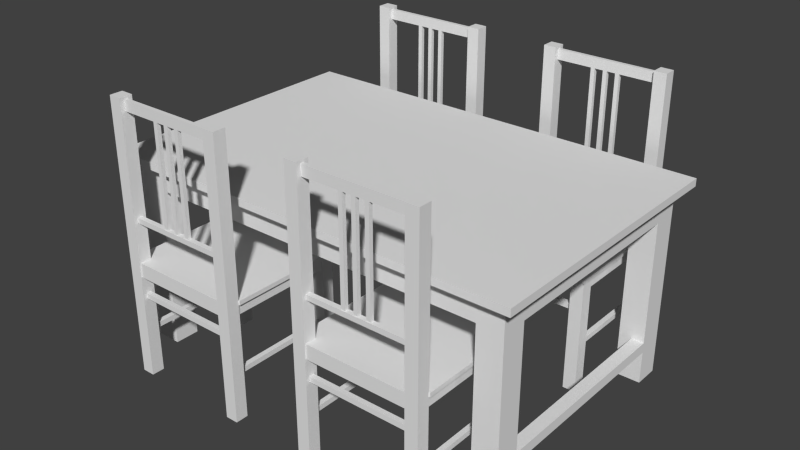 # Source: Table_and_Chairs.blend  (saved by Blender 2.63.0; exported with 4.5.12 LTS)
import bpy
from mathutils import Matrix  # noqa: F401  (used for matrix-valued properties, if any)

bpy.ops.wm.read_factory_settings(use_empty=True)
scene = bpy.context.scene
scene.name = 'Scene'

# ---- collections
col_collection_1 = bpy.data.collections.new('Collection 1'); scene.collection.children.link(col_collection_1)

# ---- world
world_world = bpy.data.worlds.new('World'); scene.world = world_world
world_world.color = (0.05088, 0.05088, 0.05088)
world_world.use_sun_shadow = False
world_world.sun_shadow_jitter_overblur = 0.0
world_world.cycles.sampling_method = 'MANUAL'
world_world.cycles.sample_map_resolution = 256

# ---- meshes
me_cube_004 = bpy.data.meshes.new('Cube.004')
me_cube_004.from_pydata([(88.0, -0.8333, -1.0), (88.0, 0.8333, -1.0), (92.0, 0.8333, -1.0), (92.0, -0.8333, -1.0), (88.0, -0.8333, 1.0), (88.0, 0.8333, 1.0), (92.0, 0.8333, 1.0), (92.0, -0.8333, 1.0), (-2.0, -0.8333, -1.0), (-2.0, 0.8333, -1.0), (2.0, 0.8333, -1.0), (2.0, -0.8333, -1.0), (-2.0, -0.8333, 1.0), (-2.0, 0.8333, 1.0), (2.0, 0.8333, 1.0), (2.0, -0.8333, 1.0), (85.0, -0.9792, -16.0), (5.0, -0.9792, -16.0), (5.0, -0.8958, -16.0), (85.0, -0.8958, -16.0), (85.0, -0.9792, -14.0), (5.0, -0.9792, -14.0), (5.0, -0.8958, -14.0), (85.0, -0.8958, -14.0), (85.0, 0.8958, -16.0), (5.0, 0.8958, -16.0), (5.0, 0.9792, -16.0), (85.0, 0.9792, -16.0), (85.0, 0.8958, -14.0), (5.0, 0.8958, -14.0), (5.0, 0.9792, -14.0), (85.0, 0.9792, -14.0), (33.4, 0.9063, -85.0), (33.4, 0.9063, -46.0), (33.4, 0.9688, -46.0), (33.4, 0.9688, -85.0), (36.6, 0.9063, -85.0), (36.6, 0.9063, -46.0), (36.6, 0.9688, -46.0), (36.6, 0.9688, -85.0), (43.4, 0.9063, -85.0), (43.4, 0.9063, -46.0), (43.4, 0.9688, -46.0), (43.4, 0.9688, -85.0), (46.6, 0.9063, -85.0), (46.6, 0.9063, -46.0), (46.6, 0.9688, -46.0), (46.6, 0.9688, -85.0), (53.4, 0.9063, -85.0), (53.4, 0.9063, -46.0), (53.4, 0.9688, -46.0), (53.4, 0.9688, -85.0), (56.6, 0.9063, -85.0), (56.6, 0.9063, -46.0), (56.6, 0.9688, -46.0), (56.6, 0.9688, -85.0), (85.0, 0.9063, -89.0), (5.0, 0.9063, -89.0), (5.0, 0.9688, -89.0), (85.0, 0.9688, -89.0), (85.0, 0.9063, -85.0), (5.0, 0.9063, -85.0), (5.0, 0.9688, -85.0), (85.0, 0.9688, -85.0), (85.0, 0.8958, -46.0), (5.0, 0.8958, -46.0), (5.0, 0.9792, -46.0), (85.0, 0.9792, -46.0), (85.0, 0.8958, -44.0), (5.0, 0.8958, -44.0), (5.0, 0.9792, -44.0), (85.0, 0.9792, -44.0), (96.0, -1.062, -27.0), (96.0, 0.8333, -27.0), (-6.0, 0.8333, -27.0), (-6.0, -1.062, -27.0), (96.0, -1.062, -28.68), (96.0, 0.8333, -28.68), (-6.0, 0.8333, -28.68), (-6.0, -1.062, -28.68), (84.97, 0.8333, -28.68), (5.031, 0.8333, -28.68), (5.031, 0.8333, -27.0), (84.97, 0.8333, -27.0), (5.031, -1.062, -28.68), (84.97, -1.062, -28.68), (84.97, -1.062, -27.0), (5.031, -1.062, -27.0), (84.97, 1.021, -28.68), (5.031, 1.021, -28.68), (5.031, 1.021, -27.0), (84.97, 1.021, -27.0), (85.0, 0.9792, -27.0), (5.0, 0.9792, -27.0), (5.0, 1.021, -27.0), (85.0, 1.021, -27.0), (85.0, 0.9792, -23.0), (5.0, 0.9792, -23.0), (5.0, 1.021, -23.0), (85.0, 1.021, -23.0), (5.0, -0.9792, -27.0), (85.0, -0.9792, -27.0), (85.0, -1.021, -27.0), (5.0, -1.021, -27.0), (5.0, -0.9792, -23.0), (85.0, -0.9792, -23.0), (85.0, -1.021, -23.0), (5.0, -1.021, -23.0), (92.0, -0.8333, -27.0), (92.0, 0.8333, -27.0), (94.0, 0.8333, -27.0), (94.0, -0.8333, -27.0), (92.0, -0.8333, -23.0), (92.0, 0.8333, -23.0), (94.0, 0.8333, -23.0), (94.0, -0.8333, -23.0), (-2.0, -0.8333, -23.0), (-2.0, 0.8333, -23.0), (-4.0, 0.8333, -23.0), (-4.0, -0.8333, -23.0), (-2.0, -0.8333, -27.0), (-2.0, 0.8333, -27.0), (-4.0, 0.8333, -27.0), (-4.0, -0.8333, -27.0), (5.0, -1.042, 18.0), (5.0, -0.8333, 18.0), (-5.0, -0.8333, 18.0), (-5.0, -1.042, 18.0), (5.0, -1.042, -27.0), (5.0, -0.8333, -27.0), (-5.0, -0.8333, -27.0), (-5.0, -1.042, -27.0), (85.0, -0.8333, 18.0), (85.0, -1.042, 18.0), (95.0, -1.042, 18.0), (95.0, -0.8333, 18.0), (85.0, -0.8333, -27.0), (85.0, -1.042, -27.0), (95.0, -1.042, -27.0), (95.0, -0.8333, -27.0), (85.0, 1.042, 18.0), (85.0, 0.8333, 18.0), (95.0, 0.8333, 18.0), (95.0, 1.042, 18.0), (85.0, 1.042, -90.0), (85.0, 0.8333, -90.0), (95.0, 0.8333, -90.0), (95.0, 1.042, -90.0), (5.0, 0.8333, 18.0), (5.0, 1.042, 18.0), (-5.0, 1.042, 18.0), (-5.0, 0.8333, 18.0), (5.0, 0.8333, -90.0), (5.0, 1.042, -90.0), (-5.0, 1.042, -90.0), (-5.0, 0.8333, -90.0)], [], [(4, 5, 1, 0), (5, 6, 2, 1), (6, 7, 3, 2), (7, 4, 0, 3), (0, 1, 2, 3), (7, 6, 5, 4), (12, 13, 9, 8), (13, 14, 10, 9), (14, 15, 11, 10), (15, 12, 8, 11), (8, 9, 10, 11), (15, 14, 13, 12), (20, 21, 17, 16), (21, 22, 18, 17), (22, 23, 19, 18), (23, 20, 16, 19), (16, 17, 18, 19), (23, 22, 21, 20), (28, 29, 25, 24), (29, 30, 26, 25), (30, 31, 27, 26), (31, 28, 24, 27), (24, 25, 26, 27), (31, 30, 29, 28), (36, 37, 33, 32), (37, 38, 34, 33), (38, 39, 35, 34), (39, 36, 32, 35), (32, 33, 34, 35), (39, 38, 37, 36), (44, 45, 41, 40), (45, 46, 42, 41), (46, 47, 43, 42), (47, 44, 40, 43), (40, 41, 42, 43), (47, 46, 45, 44), (52, 53, 49, 48), (53, 54, 50, 49), (54, 55, 51, 50), (55, 52, 48, 51), (48, 49, 50, 51), (55, 54, 53, 52), (60, 61, 57, 56), (61, 62, 58, 57), (62, 63, 59, 58), (63, 60, 56, 59), (56, 57, 58, 59), (63, 62, 61, 60), (68, 69, 65, 64), (69, 70, 66, 65), (70, 71, 67, 66), (71, 68, 64, 67), (64, 65, 66, 67), (71, 70, 69, 68), (76, 77, 73, 72), (81, 78, 74, 82), (78, 79, 75, 74), (85, 76, 72, 86), (87, 82, 74, 75), (85, 80, 77, 76), (77, 80, 83, 73), (91, 90, 82, 83), (79, 84, 87, 75), (84, 85, 86, 87), (72, 73, 83, 86), (86, 83, 82, 87), (79, 78, 81, 84), (84, 81, 80, 85), (88, 89, 90, 91), (88, 91, 83, 80), (89, 88, 80, 81), (81, 82, 90, 89), (96, 97, 93, 92), (97, 98, 94, 93), (98, 99, 95, 94), (99, 96, 92, 95), (92, 93, 94, 95), (99, 98, 97, 96), (104, 105, 101, 100), (105, 106, 102, 101), (106, 107, 103, 102), (107, 104, 100, 103), (100, 101, 102, 103), (107, 106, 105, 104), (112, 113, 109, 108), (113, 114, 110, 109), (114, 115, 111, 110), (115, 112, 108, 111), (108, 109, 110, 111), (115, 114, 113, 112), (120, 121, 117, 116), (121, 122, 118, 117), (122, 123, 119, 118), (123, 120, 116, 119), (116, 117, 118, 119), (123, 122, 121, 120), (128, 129, 125, 124), (129, 130, 126, 125), (130, 131, 127, 126), (131, 128, 124, 127), (124, 125, 126, 127), (131, 130, 129, 128), (136, 137, 133, 132), (137, 138, 134, 133), (138, 139, 135, 134), (139, 136, 132, 135), (132, 133, 134, 135), (139, 138, 137, 136), (144, 145, 141, 140), (145, 146, 142, 141), (146, 147, 143, 142), (147, 144, 140, 143), (140, 141, 142, 143), (147, 146, 145, 144), (152, 153, 149, 148), (153, 154, 150, 149), (154, 155, 151, 150), (155, 152, 148, 151), (148, 149, 150, 151), (155, 154, 153, 152)])
me_cube_004.use_remesh_preserve_volume = False
me_cube_004.use_remesh_preserve_attributes = False
me_cube_004.use_mirror_vertex_groups = False
me_cube_004.update()
me_cube_003 = bpy.data.meshes.new('Cube.003')
me_cube_003.from_pydata([(88.0, -0.8333, -1.0), (88.0, 0.8333, -1.0), (92.0, 0.8333, -1.0), (92.0, -0.8333, -1.0), (88.0, -0.8333, 1.0), (88.0, 0.8333, 1.0), (92.0, 0.8333, 1.0), (92.0, -0.8333, 1.0), (-2.0, -0.8333, -1.0), (-2.0, 0.8333, -1.0), (2.0, 0.8333, -1.0), (2.0, -0.8333, -1.0), (-2.0, -0.8333, 1.0), (-2.0, 0.8333, 1.0), (2.0, 0.8333, 1.0), (2.0, -0.8333, 1.0), (85.0, -0.9792, -16.0), (5.0, -0.9792, -16.0), (5.0, -0.8958, -16.0), (85.0, -0.8958, -16.0), (85.0, -0.9792, -14.0), (5.0, -0.9792, -14.0), (5.0, -0.8958, -14.0), (85.0, -0.8958, -14.0), (85.0, 0.8958, -16.0), (5.0, 0.8958, -16.0), (5.0, 0.9792, -16.0), (85.0, 0.9792, -16.0), (85.0, 0.8958, -14.0), (5.0, 0.8958, -14.0), (5.0, 0.9792, -14.0), (85.0, 0.9792, -14.0), (33.4, 0.9063, -85.0), (33.4, 0.9063, -46.0), (33.4, 0.9688, -46.0), (33.4, 0.9688, -85.0), (36.6, 0.9063, -85.0), (36.6, 0.9063, -46.0), (36.6, 0.9688, -46.0), (36.6, 0.9688, -85.0), (43.4, 0.9063, -85.0), (43.4, 0.9063, -46.0), (43.4, 0.9688, -46.0), (43.4, 0.9688, -85.0), (46.6, 0.9063, -85.0), (46.6, 0.9063, -46.0), (46.6, 0.9688, -46.0), (46.6, 0.9688, -85.0), (53.4, 0.9063, -85.0), (53.4, 0.9063, -46.0), (53.4, 0.9688, -46.0), (53.4, 0.9688, -85.0), (56.6, 0.9063, -85.0), (56.6, 0.9063, -46.0), (56.6, 0.9688, -46.0), (56.6, 0.9688, -85.0), (85.0, 0.9063, -89.0), (5.0, 0.9063, -89.0), (5.0, 0.9688, -89.0), (85.0, 0.9688, -89.0), (85.0, 0.9063, -85.0), (5.0, 0.9063, -85.0), (5.0, 0.9688, -85.0), (85.0, 0.9688, -85.0), (85.0, 0.8958, -46.0), (5.0, 0.8958, -46.0), (5.0, 0.9792, -46.0), (85.0, 0.9792, -46.0), (85.0, 0.8958, -44.0), (5.0, 0.8958, -44.0), (5.0, 0.9792, -44.0), (85.0, 0.9792, -44.0), (96.0, -1.062, -27.0), (96.0, 0.8333, -27.0), (-6.0, 0.8333, -27.0), (-6.0, -1.062, -27.0), (96.0, -1.062, -28.68), (96.0, 0.8333, -28.68), (-6.0, 0.8333, -28.68), (-6.0, -1.062, -28.68), (84.97, 0.8333, -28.68), (5.031, 0.8333, -28.68), (5.031, 0.8333, -27.0), (84.97, 0.8333, -27.0), (5.031, -1.062, -28.68), (84.97, -1.062, -28.68), (84.97, -1.062, -27.0), (5.031, -1.062, -27.0), (84.97, 1.021, -28.68), (5.031, 1.021, -28.68), (5.031, 1.021, -27.0), (84.97, 1.021, -27.0), (85.0, 0.9792, -27.0), (5.0, 0.9792, -27.0), (5.0, 1.021, -27.0), (85.0, 1.021, -27.0), (85.0, 0.9792, -23.0), (5.0, 0.9792, -23.0), (5.0, 1.021, -23.0), (85.0, 1.021, -23.0), (5.0, -0.9792, -27.0), (85.0, -0.9792, -27.0), (85.0, -1.021, -27.0), (5.0, -1.021, -27.0), (5.0, -0.9792, -23.0), (85.0, -0.9792, -23.0), (85.0, -1.021, -23.0), (5.0, -1.021, -23.0), (92.0, -0.8333, -27.0), (92.0, 0.8333, -27.0), (94.0, 0.8333, -27.0), (94.0, -0.8333, -27.0), (92.0, -0.8333, -23.0), (92.0, 0.8333, -23.0), (94.0, 0.8333, -23.0), (94.0, -0.8333, -23.0), (-2.0, -0.8333, -23.0), (-2.0, 0.8333, -23.0), (-4.0, 0.8333, -23.0), (-4.0, -0.8333, -23.0), (-2.0, -0.8333, -27.0), (-2.0, 0.8333, -27.0), (-4.0, 0.8333, -27.0), (-4.0, -0.8333, -27.0), (5.0, -1.042, 18.0), (5.0, -0.8333, 18.0), (-5.0, -0.8333, 18.0), (-5.0, -1.042, 18.0), (5.0, -1.042, -27.0), (5.0, -0.8333, -27.0), (-5.0, -0.8333, -27.0), (-5.0, -1.042, -27.0), (85.0, -0.8333, 18.0), (85.0, -1.042, 18.0), (95.0, -1.042, 18.0), (95.0, -0.8333, 18.0), (85.0, -0.8333, -27.0), (85.0, -1.042, -27.0), (95.0, -1.042, -27.0), (95.0, -0.8333, -27.0), (85.0, 1.042, 18.0), (85.0, 0.8333, 18.0), (95.0, 0.8333, 18.0), (95.0, 1.042, 18.0), (85.0, 1.042, -90.0), (85.0, 0.8333, -90.0), (95.0, 0.8333, -90.0), (95.0, 1.042, -90.0), (5.0, 0.8333, 18.0), (5.0, 1.042, 18.0), (-5.0, 1.042, 18.0), (-5.0, 0.8333, 18.0), (5.0, 0.8333, -90.0), (5.0, 1.042, -90.0), (-5.0, 1.042, -90.0), (-5.0, 0.8333, -90.0)], [], [(4, 5, 1, 0), (5, 6, 2, 1), (6, 7, 3, 2), (7, 4, 0, 3), (0, 1, 2, 3), (7, 6, 5, 4), (12, 13, 9, 8), (13, 14, 10, 9), (14, 15, 11, 10), (15, 12, 8, 11), (8, 9, 10, 11), (15, 14, 13, 12), (20, 21, 17, 16), (21, 22, 18, 17), (22, 23, 19, 18), (23, 20, 16, 19), (16, 17, 18, 19), (23, 22, 21, 20), (28, 29, 25, 24), (29, 30, 26, 25), (30, 31, 27, 26), (31, 28, 24, 27), (24, 25, 26, 27), (31, 30, 29, 28), (36, 37, 33, 32), (37, 38, 34, 33), (38, 39, 35, 34), (39, 36, 32, 35), (32, 33, 34, 35), (39, 38, 37, 36), (44, 45, 41, 40), (45, 46, 42, 41), (46, 47, 43, 42), (47, 44, 40, 43), (40, 41, 42, 43), (47, 46, 45, 44), (52, 53, 49, 48), (53, 54, 50, 49), (54, 55, 51, 50), (55, 52, 48, 51), (48, 49, 50, 51), (55, 54, 53, 52), (60, 61, 57, 56), (61, 62, 58, 57), (62, 63, 59, 58), (63, 60, 56, 59), (56, 57, 58, 59), (63, 62, 61, 60), (68, 69, 65, 64), (69, 70, 66, 65), (70, 71, 67, 66), (71, 68, 64, 67), (64, 65, 66, 67), (71, 70, 69, 68), (76, 77, 73, 72), (81, 78, 74, 82), (78, 79, 75, 74), (85, 76, 72, 86), (87, 82, 74, 75), (85, 80, 77, 76), (77, 80, 83, 73), (91, 90, 82, 83), (79, 84, 87, 75), (84, 85, 86, 87), (72, 73, 83, 86), (86, 83, 82, 87), (79, 78, 81, 84), (84, 81, 80, 85), (88, 89, 90, 91), (88, 91, 83, 80), (89, 88, 80, 81), (81, 82, 90, 89), (96, 97, 93, 92), (97, 98, 94, 93), (98, 99, 95, 94), (99, 96, 92, 95), (92, 93, 94, 95), (99, 98, 97, 96), (104, 105, 101, 100), (105, 106, 102, 101), (106, 107, 103, 102), (107, 104, 100, 103), (100, 101, 102, 103), (107, 106, 105, 104), (112, 113, 109, 108), (113, 114, 110, 109), (114, 115, 111, 110), (115, 112, 108, 111), (108, 109, 110, 111), (115, 114, 113, 112), (120, 121, 117, 116), (121, 122, 118, 117), (122, 123, 119, 118), (123, 120, 116, 119), (116, 117, 118, 119), (123, 122, 121, 120), (128, 129, 125, 124), (129, 130, 126, 125), (130, 131, 127, 126), (131, 128, 124, 127), (124, 125, 126, 127), (131, 130, 129, 128), (136, 137, 133, 132), (137, 138, 134, 133), (138, 139, 135, 134), (139, 136, 132, 135), (132, 133, 134, 135), (139, 138, 137, 136), (144, 145, 141, 140), (145, 146, 142, 141), (146, 147, 143, 142), (147, 144, 140, 143), (140, 141, 142, 143), (147, 146, 145, 144), (152, 153, 149, 148), (153, 154, 150, 149), (154, 155, 151, 150), (155, 152, 148, 151), (148, 149, 150, 151), (155, 154, 153, 152)])
me_cube_003.use_remesh_preserve_volume = False
me_cube_003.use_remesh_preserve_attributes = False
me_cube_003.use_mirror_vertex_groups = False
me_cube_003.update()
me_cube_001 = bpy.data.meshes.new('Cube.001')
me_cube_001.from_pydata([(88.0, -0.8333, -1.0), (88.0, 0.8333, -1.0), (92.0, 0.8333, -1.0), (92.0, -0.8333, -1.0), (88.0, -0.8333, 1.0), (88.0, 0.8333, 1.0), (92.0, 0.8333, 1.0), (92.0, -0.8333, 1.0), (-2.0, -0.8333, -1.0), (-2.0, 0.8333, -1.0), (2.0, 0.8333, -1.0), (2.0, -0.8333, -1.0), (-2.0, -0.8333, 1.0), (-2.0, 0.8333, 1.0), (2.0, 0.8333, 1.0), (2.0, -0.8333, 1.0), (85.0, -0.9792, -16.0), (5.0, -0.9792, -16.0), (5.0, -0.8958, -16.0), (85.0, -0.8958, -16.0), (85.0, -0.9792, -14.0), (5.0, -0.9792, -14.0), (5.0, -0.8958, -14.0), (85.0, -0.8958, -14.0), (85.0, 0.8958, -16.0), (5.0, 0.8958, -16.0), (5.0, 0.9792, -16.0), (85.0, 0.9792, -16.0), (85.0, 0.8958, -14.0), (5.0, 0.8958, -14.0), (5.0, 0.9792, -14.0), (85.0, 0.9792, -14.0), (33.4, 0.9063, -85.0), (33.4, 0.9063, -46.0), (33.4, 0.9688, -46.0), (33.4, 0.9688, -85.0), (36.6, 0.9063, -85.0), (36.6, 0.9063, -46.0), (36.6, 0.9688, -46.0), (36.6, 0.9688, -85.0), (43.4, 0.9063, -85.0), (43.4, 0.9063, -46.0), (43.4, 0.9688, -46.0), (43.4, 0.9688, -85.0), (46.6, 0.9063, -85.0), (46.6, 0.9063, -46.0), (46.6, 0.9688, -46.0), (46.6, 0.9688, -85.0), (53.4, 0.9063, -85.0), (53.4, 0.9063, -46.0), (53.4, 0.9688, -46.0), (53.4, 0.9688, -85.0), (56.6, 0.9063, -85.0), (56.6, 0.9063, -46.0), (56.6, 0.9688, -46.0), (56.6, 0.9688, -85.0), (85.0, 0.9063, -89.0), (5.0, 0.9063, -89.0), (5.0, 0.9688, -89.0), (85.0, 0.9688, -89.0), (85.0, 0.9063, -85.0), (5.0, 0.9063, -85.0), (5.0, 0.9688, -85.0), (85.0, 0.9688, -85.0), (85.0, 0.8958, -46.0), (5.0, 0.8958, -46.0), (5.0, 0.9792, -46.0), (85.0, 0.9792, -46.0), (85.0, 0.8958, -44.0), (5.0, 0.8958, -44.0), (5.0, 0.9792, -44.0), (85.0, 0.9792, -44.0), (96.0, -1.062, -27.0), (96.0, 0.8333, -27.0), (-6.0, 0.8333, -27.0), (-6.0, -1.062, -27.0), (96.0, -1.062, -28.68), (96.0, 0.8333, -28.68), (-6.0, 0.8333, -28.68), (-6.0, -1.062, -28.68), (84.97, 0.8333, -28.68), (5.031, 0.8333, -28.68), (5.031, 0.8333, -27.0), (84.97, 0.8333, -27.0), (5.031, -1.062, -28.68), (84.97, -1.062, -28.68), (84.97, -1.062, -27.0), (5.031, -1.062, -27.0), (84.97, 1.021, -28.68), (5.031, 1.021, -28.68), (5.031, 1.021, -27.0), (84.97, 1.021, -27.0), (85.0, 0.9792, -27.0), (5.0, 0.9792, -27.0), (5.0, 1.021, -27.0), (85.0, 1.021, -27.0), (85.0, 0.9792, -23.0), (5.0, 0.9792, -23.0), (5.0, 1.021, -23.0), (85.0, 1.021, -23.0), (5.0, -0.9792, -27.0), (85.0, -0.9792, -27.0), (85.0, -1.021, -27.0), (5.0, -1.021, -27.0), (5.0, -0.9792, -23.0), (85.0, -0.9792, -23.0), (85.0, -1.021, -23.0), (5.0, -1.021, -23.0), (92.0, -0.8333, -27.0), (92.0, 0.8333, -27.0), (94.0, 0.8333, -27.0), (94.0, -0.8333, -27.0), (92.0, -0.8333, -23.0), (92.0, 0.8333, -23.0), (94.0, 0.8333, -23.0), (94.0, -0.8333, -23.0), (-2.0, -0.8333, -23.0), (-2.0, 0.8333, -23.0), (-4.0, 0.8333, -23.0), (-4.0, -0.8333, -23.0), (-2.0, -0.8333, -27.0), (-2.0, 0.8333, -27.0), (-4.0, 0.8333, -27.0), (-4.0, -0.8333, -27.0), (5.0, -1.042, 18.0), (5.0, -0.8333, 18.0), (-5.0, -0.8333, 18.0), (-5.0, -1.042, 18.0), (5.0, -1.042, -27.0), (5.0, -0.8333, -27.0), (-5.0, -0.8333, -27.0), (-5.0, -1.042, -27.0), (85.0, -0.8333, 18.0), (85.0, -1.042, 18.0), (95.0, -1.042, 18.0), (95.0, -0.8333, 18.0), (85.0, -0.8333, -27.0), (85.0, -1.042, -27.0), (95.0, -1.042, -27.0), (95.0, -0.8333, -27.0), (85.0, 1.042, 18.0), (85.0, 0.8333, 18.0), (95.0, 0.8333, 18.0), (95.0, 1.042, 18.0), (85.0, 1.042, -90.0), (85.0, 0.8333, -90.0), (95.0, 0.8333, -90.0), (95.0, 1.042, -90.0), (5.0, 0.8333, 18.0), (5.0, 1.042, 18.0), (-5.0, 1.042, 18.0), (-5.0, 0.8333, 18.0), (5.0, 0.8333, -90.0), (5.0, 1.042, -90.0), (-5.0, 1.042, -90.0), (-5.0, 0.8333, -90.0)], [], [(4, 5, 1, 0), (5, 6, 2, 1), (6, 7, 3, 2), (7, 4, 0, 3), (0, 1, 2, 3), (7, 6, 5, 4), (12, 13, 9, 8), (13, 14, 10, 9), (14, 15, 11, 10), (15, 12, 8, 11), (8, 9, 10, 11), (15, 14, 13, 12), (20, 21, 17, 16), (21, 22, 18, 17), (22, 23, 19, 18), (23, 20, 16, 19), (16, 17, 18, 19), (23, 22, 21, 20), (28, 29, 25, 24), (29, 30, 26, 25), (30, 31, 27, 26), (31, 28, 24, 27), (24, 25, 26, 27), (31, 30, 29, 28), (36, 37, 33, 32), (37, 38, 34, 33), (38, 39, 35, 34), (39, 36, 32, 35), (32, 33, 34, 35), (39, 38, 37, 36), (44, 45, 41, 40), (45, 46, 42, 41), (46, 47, 43, 42), (47, 44, 40, 43), (40, 41, 42, 43), (47, 46, 45, 44), (52, 53, 49, 48), (53, 54, 50, 49), (54, 55, 51, 50), (55, 52, 48, 51), (48, 49, 50, 51), (55, 54, 53, 52), (60, 61, 57, 56), (61, 62, 58, 57), (62, 63, 59, 58), (63, 60, 56, 59), (56, 57, 58, 59), (63, 62, 61, 60), (68, 69, 65, 64), (69, 70, 66, 65), (70, 71, 67, 66), (71, 68, 64, 67), (64, 65, 66, 67), (71, 70, 69, 68), (76, 77, 73, 72), (81, 78, 74, 82), (78, 79, 75, 74), (85, 76, 72, 86), (87, 82, 74, 75), (85, 80, 77, 76), (77, 80, 83, 73), (91, 90, 82, 83), (79, 84, 87, 75), (84, 85, 86, 87), (72, 73, 83, 86), (86, 83, 82, 87), (79, 78, 81, 84), (84, 81, 80, 85), (88, 89, 90, 91), (88, 91, 83, 80), (89, 88, 80, 81), (81, 82, 90, 89), (96, 97, 93, 92), (97, 98, 94, 93), (98, 99, 95, 94), (99, 96, 92, 95), (92, 93, 94, 95), (99, 98, 97, 96), (104, 105, 101, 100), (105, 106, 102, 101), (106, 107, 103, 102), (107, 104, 100, 103), (100, 101, 102, 103), (107, 106, 105, 104), (112, 113, 109, 108), (113, 114, 110, 109), (114, 115, 111, 110), (115, 112, 108, 111), (108, 109, 110, 111), (115, 114, 113, 112), (120, 121, 117, 116), (121, 122, 118, 117), (122, 123, 119, 118), (123, 120, 116, 119), (116, 117, 118, 119), (123, 122, 121, 120), (128, 129, 125, 124), (129, 130, 126, 125), (130, 131, 127, 126), (131, 128, 124, 127), (124, 125, 126, 127), (131, 130, 129, 128), (136, 137, 133, 132), (137, 138, 134, 133), (138, 139, 135, 134), (139, 136, 132, 135), (132, 133, 134, 135), (139, 138, 137, 136), (144, 145, 141, 140), (145, 146, 142, 141), (146, 147, 143, 142), (147, 144, 140, 143), (140, 141, 142, 143), (147, 146, 145, 144), (152, 153, 149, 148), (153, 154, 150, 149), (154, 155, 151, 150), (155, 152, 148, 151), (148, 149, 150, 151), (155, 154, 153, 152)])
me_cube_001.use_remesh_preserve_volume = False
me_cube_001.use_remesh_preserve_attributes = False
me_cube_001.use_mirror_vertex_groups = False
me_cube_001.update()
me_cube_028 = bpy.data.meshes.new('Cube.028')
me_cube_028.from_pydata([(88.0, -0.8333, -1.0), (88.0, 0.8333, -1.0), (92.0, 0.8333, -1.0), (92.0, -0.8333, -1.0), (88.0, -0.8333, 1.0), (88.0, 0.8333, 1.0), (92.0, 0.8333, 1.0), (92.0, -0.8333, 1.0), (-2.0, -0.8333, -1.0), (-2.0, 0.8333, -1.0), (2.0, 0.8333, -1.0), (2.0, -0.8333, -1.0), (-2.0, -0.8333, 1.0), (-2.0, 0.8333, 1.0), (2.0, 0.8333, 1.0), (2.0, -0.8333, 1.0), (85.0, -0.9792, -16.0), (5.0, -0.9792, -16.0), (5.0, -0.8958, -16.0), (85.0, -0.8958, -16.0), (85.0, -0.9792, -14.0), (5.0, -0.9792, -14.0), (5.0, -0.8958, -14.0), (85.0, -0.8958, -14.0), (85.0, 0.8958, -16.0), (5.0, 0.8958, -16.0), (5.0, 0.9792, -16.0), (85.0, 0.9792, -16.0), (85.0, 0.8958, -14.0), (5.0, 0.8958, -14.0), (5.0, 0.9792, -14.0), (85.0, 0.9792, -14.0), (33.4, 0.9063, -85.0), (33.4, 0.9063, -46.0), (33.4, 0.9688, -46.0), (33.4, 0.9688, -85.0), (36.6, 0.9063, -85.0), (36.6, 0.9063, -46.0), (36.6, 0.9688, -46.0), (36.6, 0.9688, -85.0), (43.4, 0.9063, -85.0), (43.4, 0.9063, -46.0), (43.4, 0.9688, -46.0), (43.4, 0.9688, -85.0), (46.6, 0.9063, -85.0), (46.6, 0.9063, -46.0), (46.6, 0.9688, -46.0), (46.6, 0.9688, -85.0), (53.4, 0.9063, -85.0), (53.4, 0.9063, -46.0), (53.4, 0.9688, -46.0), (53.4, 0.9688, -85.0), (56.6, 0.9063, -85.0), (56.6, 0.9063, -46.0), (56.6, 0.9688, -46.0), (56.6, 0.9688, -85.0), (85.0, 0.9063, -89.0), (5.0, 0.9063, -89.0), (5.0, 0.9688, -89.0), (85.0, 0.9688, -89.0), (85.0, 0.9063, -85.0), (5.0, 0.9063, -85.0), (5.0, 0.9688, -85.0), (85.0, 0.9688, -85.0), (85.0, 0.8958, -46.0), (5.0, 0.8958, -46.0), (5.0, 0.9792, -46.0), (85.0, 0.9792, -46.0), (85.0, 0.8958, -44.0), (5.0, 0.8958, -44.0), (5.0, 0.9792, -44.0), (85.0, 0.9792, -44.0), (96.0, -1.062, -27.0), (96.0, 0.8333, -27.0), (-6.0, 0.8333, -27.0), (-6.0, -1.062, -27.0), (96.0, -1.062, -28.68), (96.0, 0.8333, -28.68), (-6.0, 0.8333, -28.68), (-6.0, -1.062, -28.68), (84.97, 0.8333, -28.68), (5.031, 0.8333, -28.68), (5.031, 0.8333, -27.0), (84.97, 0.8333, -27.0), (5.031, -1.062, -28.68), (84.97, -1.062, -28.68), (84.97, -1.062, -27.0), (5.031, -1.062, -27.0), (84.97, 1.021, -28.68), (5.031, 1.021, -28.68), (5.031, 1.021, -27.0), (84.97, 1.021, -27.0), (85.0, 0.9792, -27.0), (5.0, 0.9792, -27.0), (5.0, 1.021, -27.0), (85.0, 1.021, -27.0), (85.0, 0.9792, -23.0), (5.0, 0.9792, -23.0), (5.0, 1.021, -23.0), (85.0, 1.021, -23.0), (5.0, -0.9792, -27.0), (85.0, -0.9792, -27.0), (85.0, -1.021, -27.0), (5.0, -1.021, -27.0), (5.0, -0.9792, -23.0), (85.0, -0.9792, -23.0), (85.0, -1.021, -23.0), (5.0, -1.021, -23.0), (92.0, -0.8333, -27.0), (92.0, 0.8333, -27.0), (94.0, 0.8333, -27.0), (94.0, -0.8333, -27.0), (92.0, -0.8333, -23.0), (92.0, 0.8333, -23.0), (94.0, 0.8333, -23.0), (94.0, -0.8333, -23.0), (-2.0, -0.8333, -23.0), (-2.0, 0.8333, -23.0), (-4.0, 0.8333, -23.0), (-4.0, -0.8333, -23.0), (-2.0, -0.8333, -27.0), (-2.0, 0.8333, -27.0), (-4.0, 0.8333, -27.0), (-4.0, -0.8333, -27.0), (5.0, -1.042, 18.0), (5.0, -0.8333, 18.0), (-5.0, -0.8333, 18.0), (-5.0, -1.042, 18.0), (5.0, -1.042, -27.0), (5.0, -0.8333, -27.0), (-5.0, -0.8333, -27.0), (-5.0, -1.042, -27.0), (85.0, -0.8333, 18.0), (85.0, -1.042, 18.0), (95.0, -1.042, 18.0), (95.0, -0.8333, 18.0), (85.0, -0.8333, -27.0), (85.0, -1.042, -27.0), (95.0, -1.042, -27.0), (95.0, -0.8333, -27.0), (85.0, 1.042, 18.0), (85.0, 0.8333, 18.0), (95.0, 0.8333, 18.0), (95.0, 1.042, 18.0), (85.0, 1.042, -90.0), (85.0, 0.8333, -90.0), (95.0, 0.8333, -90.0), (95.0, 1.042, -90.0), (5.0, 0.8333, 18.0), (5.0, 1.042, 18.0), (-5.0, 1.042, 18.0), (-5.0, 0.8333, 18.0), (5.0, 0.8333, -90.0), (5.0, 1.042, -90.0), (-5.0, 1.042, -90.0), (-5.0, 0.8333, -90.0)], [], [(4, 5, 1, 0), (5, 6, 2, 1), (6, 7, 3, 2), (7, 4, 0, 3), (0, 1, 2, 3), (7, 6, 5, 4), (12, 13, 9, 8), (13, 14, 10, 9), (14, 15, 11, 10), (15, 12, 8, 11), (8, 9, 10, 11), (15, 14, 13, 12), (20, 21, 17, 16), (21, 22, 18, 17), (22, 23, 19, 18), (23, 20, 16, 19), (16, 17, 18, 19), (23, 22, 21, 20), (28, 29, 25, 24), (29, 30, 26, 25), (30, 31, 27, 26), (31, 28, 24, 27), (24, 25, 26, 27), (31, 30, 29, 28), (36, 37, 33, 32), (37, 38, 34, 33), (38, 39, 35, 34), (39, 36, 32, 35), (32, 33, 34, 35), (39, 38, 37, 36), (44, 45, 41, 40), (45, 46, 42, 41), (46, 47, 43, 42), (47, 44, 40, 43), (40, 41, 42, 43), (47, 46, 45, 44), (52, 53, 49, 48), (53, 54, 50, 49), (54, 55, 51, 50), (55, 52, 48, 51), (48, 49, 50, 51), (55, 54, 53, 52), (60, 61, 57, 56), (61, 62, 58, 57), (62, 63, 59, 58), (63, 60, 56, 59), (56, 57, 58, 59), (63, 62, 61, 60), (68, 69, 65, 64), (69, 70, 66, 65), (70, 71, 67, 66), (71, 68, 64, 67), (64, 65, 66, 67), (71, 70, 69, 68), (76, 77, 73, 72), (81, 78, 74, 82), (78, 79, 75, 74), (85, 76, 72, 86), (87, 82, 74, 75), (85, 80, 77, 76), (77, 80, 83, 73), (91, 90, 82, 83), (79, 84, 87, 75), (84, 85, 86, 87), (72, 73, 83, 86), (86, 83, 82, 87), (79, 78, 81, 84), (84, 81, 80, 85), (88, 89, 90, 91), (88, 91, 83, 80), (89, 88, 80, 81), (81, 82, 90, 89), (96, 97, 93, 92), (97, 98, 94, 93), (98, 99, 95, 94), (99, 96, 92, 95), (92, 93, 94, 95), (99, 98, 97, 96), (104, 105, 101, 100), (105, 106, 102, 101), (106, 107, 103, 102), (107, 104, 100, 103), (100, 101, 102, 103), (107, 106, 105, 104), (112, 113, 109, 108), (113, 114, 110, 109), (114, 115, 111, 110), (115, 112, 108, 111), (108, 109, 110, 111), (115, 114, 113, 112), (120, 121, 117, 116), (121, 122, 118, 117), (122, 123, 119, 118), (123, 120, 116, 119), (116, 117, 118, 119), (123, 122, 121, 120), (128, 129, 125, 124), (129, 130, 126, 125), (130, 131, 127, 126), (131, 128, 124, 127), (124, 125, 126, 127), (131, 130, 129, 128), (136, 137, 133, 132), (137, 138, 134, 133), (138, 139, 135, 134), (139, 136, 132, 135), (132, 133, 134, 135), (139, 138, 137, 136), (144, 145, 141, 140), (145, 146, 142, 141), (146, 147, 143, 142), (147, 144, 140, 143), (140, 141, 142, 143), (147, 146, 145, 144), (152, 153, 149, 148), (153, 154, 150, 149), (154, 155, 151, 150), (155, 152, 148, 151), (148, 149, 150, 151), (155, 154, 153, 152)])
me_cube_028.use_remesh_preserve_volume = False
me_cube_028.use_remesh_preserve_attributes = False
me_cube_028.use_mirror_vertex_groups = False
me_cube_028.update()
me_cube_002 = bpy.data.meshes.new('Cube.002')
me_cube_002.from_pydata([(31.0, 1.0, 0.3641), (30.0, 1.0, 0.3641), (30.0, 17.0, 0.3641), (31.0, 17.0, 0.3641), (31.0, 1.0, 0.4762), (30.0, 1.0, 0.4762), (30.0, 17.0, 0.4762), (31.0, 17.0, 0.4762), (-1.0, 1.0, 0.4762), (-9.537e-07, 1.0, 0.4762), (-9.537e-07, 17.0, 0.4762), (-1.0, 17.0, 0.4762), (-1.0, 1.0, 0.3641), (-9.537e-07, 1.0, 0.3641), (-9.537e-07, 17.0, 0.3641), (-1.0, 17.0, 0.3641), (-2.0, -2.0, 2.101), (-2.0, 20.0, 2.101), (32.0, 20.0, 2.101), (32.0, -2.0, 2.101), (-2.0, -2.0, 2.185), (-2.0, 20.0, 2.185), (32.0, 20.0, 2.185), (32.0, -2.0, 2.185), (31.0, 17.0, 2.101), (30.0, 17.0, 2.101), (30.0, 1.0, 2.101), (31.0, 1.0, 2.101), (31.0, 17.0, 1.821), (30.0, 17.0, 1.821), (30.0, 1.0, 1.821), (31.0, 1.0, 1.821), (-1.0, 1.0, 2.101), (-9.537e-07, 1.0, 2.101), (-9.537e-07, 17.0, 2.101), (-1.0, 17.0, 2.101), (-1.0, 1.0, 1.821), (-9.537e-07, 1.0, 1.821), (-9.537e-07, 17.0, 1.821), (-1.0, 17.0, 1.821), (1.0, 19.0, 2.101), (1.0, 18.0, 2.101), (29.0, 18.0, 2.101), (29.0, 19.0, 2.101), (1.0, 19.0, 1.821), (1.0, 18.0, 1.821), (29.0, 18.0, 1.821), (29.0, 19.0, 1.821), (1.0, -1.0, 1.821), (1.0, -2.384e-07, 1.821), (29.0, 1.073e-06, 1.821), (29.0, -1.0, 1.821), (1.0, -1.0, 2.101), (1.0, -2.384e-07, 2.101), (29.0, 1.073e-06, 2.101), (29.0, -1.0, 2.101), (29.0, 17.0, 0.0), (29.0, 19.0, 0.0), (31.0, 19.0, 0.0), (31.0, 17.0, 0.0), (29.0, 17.0, 2.101), (29.0, 19.0, 2.101), (31.0, 19.0, 2.101), (31.0, 17.0, 2.101), (-1.0, 17.0, 0.0), (-1.0, 19.0, 0.0), (1.0, 19.0, 0.0), (1.0, 17.0, 0.0), (-1.0, 17.0, 2.101), (-1.0, 19.0, 2.101), (1.0, 19.0, 2.101), (1.0, 17.0, 2.101), (-1.0, -1.0, 0.0), (-1.0, 1.0, 0.0), (1.0, 1.0, 0.0), (1.0, -1.0, 0.0), (-1.0, -1.0, 2.101), (-1.0, 1.0, 2.101), (1.0, 1.0, 2.101), (1.0, -1.0, 2.101), (29.0, -1.0, 0.0), (29.0, 1.0, 0.0), (31.0, 1.0, 0.0), (31.0, -1.0, 0.0), (29.0, -1.0, 2.101), (29.0, 1.0, 2.101), (31.0, 1.0, 2.101), (31.0, -1.0, 2.101)], [], [(4, 5, 1, 0), (5, 6, 2, 1), (6, 7, 3, 2), (7, 4, 0, 3), (0, 1, 2, 3), (7, 6, 5, 4), (12, 13, 9, 8), (13, 14, 10, 9), (14, 15, 11, 10), (15, 12, 8, 11), (8, 9, 10, 11), (15, 14, 13, 12), (20, 21, 17, 16), (21, 22, 18, 17), (22, 23, 19, 18), (23, 20, 16, 19), (16, 17, 18, 19), (23, 22, 21, 20), (28, 29, 25, 24), (29, 30, 26, 25), (30, 31, 27, 26), (31, 28, 24, 27), (24, 25, 26, 27), (31, 30, 29, 28), (36, 37, 33, 32), (37, 38, 34, 33), (38, 39, 35, 34), (39, 36, 32, 35), (32, 33, 34, 35), (39, 38, 37, 36), (44, 45, 41, 40), (45, 46, 42, 41), (46, 47, 43, 42), (47, 44, 40, 43), (40, 41, 42, 43), (47, 46, 45, 44), (52, 53, 49, 48), (53, 54, 50, 49), (54, 55, 51, 50), (55, 52, 48, 51), (48, 49, 50, 51), (55, 54, 53, 52), (60, 61, 57, 56), (61, 62, 58, 57), (62, 63, 59, 58), (63, 60, 56, 59), (56, 57, 58, 59), (63, 62, 61, 60), (68, 69, 65, 64), (69, 70, 66, 65), (70, 71, 67, 66), (71, 68, 64, 67), (64, 65, 66, 67), (71, 70, 69, 68), (76, 77, 73, 72), (77, 78, 74, 73), (78, 79, 75, 74), (79, 76, 72, 75), (72, 73, 74, 75), (79, 78, 77, 76), (84, 85, 81, 80), (85, 86, 82, 81), (86, 87, 83, 82), (87, 84, 80, 83), (80, 81, 82, 83), (87, 86, 85, 84)])
me_cube_002.use_remesh_preserve_volume = False
me_cube_002.use_remesh_preserve_attributes = False
me_cube_002.use_mirror_vertex_groups = False
me_cube_002.update()

# ---- objects
ob_chair_003 = bpy.data.objects.new('Chair.003', me_cube_004)
ob_chair_002 = bpy.data.objects.new('Chair.002', me_cube_003)
ob_chair_001 = bpy.data.objects.new('Chair.001', me_cube_001)
ob_chair = bpy.data.objects.new('Chair', me_cube_028)
ob_table = bpy.data.objects.new('Table', me_cube_002)

# ---- transforms, parenting, visibility, modifiers, constraints
ob_chair_003.location = (0.35, -0.9, 0.36)
ob_chair_003.rotation_euler = (-2.687e-07, 3.142, 3.142)
ob_chair_003.scale = (0.01, 0.48, 0.02)
ob_chair_003.lineart.crease_threshold = 0.0
ob_chair_002.location = (-1.25, -0.9, 0.36)
ob_chair_002.rotation_euler = (-2.687e-07, 3.142, 3.142)
ob_chair_002.scale = (0.01, 0.48, 0.02)
ob_chair_002.lineart.crease_threshold = 0.0
ob_chair_001.location = (1.25, 0.9, 0.36)
ob_chair_001.rotation_euler = (-2.687e-07, 3.142, 6.283)
ob_chair_001.scale = (0.01, 0.48, 0.02)
ob_chair_001.lineart.crease_threshold = 0.0
ob_chair.location = (-0.35, 0.9, 0.36)
ob_chair.rotation_euler = (-2.687e-07, 3.142, 6.283)
ob_chair.scale = (0.01, 0.48, 0.02)
ob_chair.lineart.crease_threshold = 0.0
ob_table.location = (-1.5, -0.9, 0.0)
ob_table.scale = (0.1, 0.1, 0.714)
ob_table.lineart.crease_threshold = 0.0

# ---- collection membership
col_collection_1.objects.link(ob_chair_003)
col_collection_1.objects.link(ob_chair_002)
col_collection_1.objects.link(ob_chair_001)
col_collection_1.objects.link(ob_chair)
col_collection_1.objects.link(ob_table)

# ---- scene / render settings (as saved in the file)
scene.frame_start = 1; scene.frame_end = 250; scene.frame_set(1)
scene.render.engine = 'BLENDER_EEVEE_NEXT'
scene.render.image_settings.color_mode = 'RGB'
scene.render.image_settings.compression = 90
scene.render.resolution_percentage = 50
scene.render.dither_intensity = 0.0
scene.render.bake_margin = 2
scene.render.bake_bias = 0.0
scene.cycles.use_denoising = False
scene.cycles.samples = 10
scene.cycles.sampling_pattern = 'TABULATED_SOBOL'
scene.cycles.light_sampling_threshold = 0.0
scene.cycles.use_adaptive_sampling = False
scene.cycles.use_light_tree = False
scene.cycles.blur_glossy = 0.0
scene.cycles.volume_bounces = 1
scene.cycles.pixel_filter_type = 'GAUSSIAN'
scene.cycles.sample_clamp_indirect = 0.0
scene.view_settings.view_transform = 'Standard'
bpy.context.view_layer.update()

# ---- added for rendering (the .blend has no active camera and no usable light): camera, sun
cam_auto = bpy.data.cameras.new('AutoCamera')
cam_auto.lens = 50.0
cam_auto.sensor_width = 36.0
cam_auto.clip_end = 1000.0
ob_auto_camera = bpy.data.objects.new('AutoCamera', cam_auto)
scene.collection.objects.link(ob_auto_camera)
ob_auto_camera.location = (4.53885, -5.44662, 4.71108)
ob_auto_camera.rotation_euler = (1.09748, -7.21219e-08, 0.694738)
scene.camera = ob_auto_camera
light_auto_sun = bpy.data.lights.new('AutoSun', 'SUN')
light_auto_sun.energy = 3.0
light_auto_sun.angle = 0.0523599
ob_auto_sun = bpy.data.objects.new('AutoSun', light_auto_sun)
scene.collection.objects.link(ob_auto_sun)
ob_auto_sun.rotation_euler = (0.872665, 0.174533, 0.523599)
bpy.context.view_layer.update()
